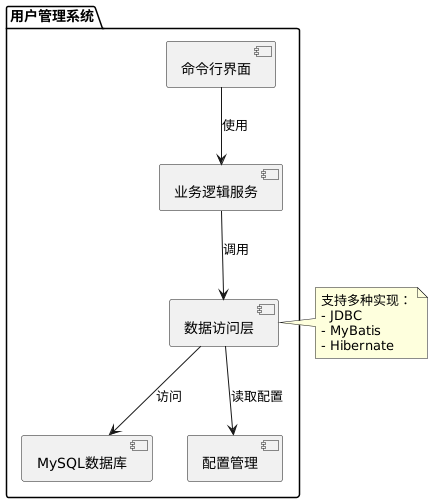

The diagram above was rendered by PlantUML. Its source (embedded in the PNG):
@startuml
package "用户管理系统" {
  [命令行界面] as UI
  [业务逻辑服务] as Service
  [数据访问层] as DAO
  [MySQL数据库] as DB
  [配置管理] as Config
}

UI --> Service : 使用
Service --> DAO : 调用
DAO --> DB : 访问
DAO --> Config : 读取配置

note right of DAO
 支持多种实现：
 - JDBC
 - MyBatis
 - Hibernate
end note
@enduml